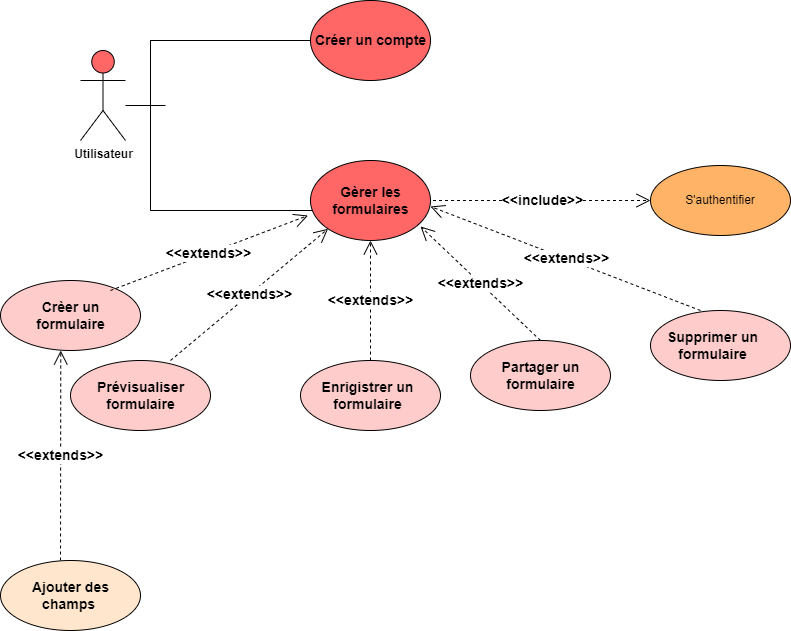

The diagram above was exported from draw.io. Its source (the exported page's mxGraphModel, read from the mxfile embedded in the PNG):
<mxGraphModel dx="1720" dy="707" grid="1" gridSize="10" guides="1" tooltips="1" connect="1" arrows="1" fold="1" page="1" pageScale="1" pageWidth="827" pageHeight="1169" math="0" shadow="0">
  <root>
    <mxCell id="0" />
    <mxCell id="1" parent="0" />
    <mxCell id="kzPy7Fx-X5j-Zd4WhTd7-2" value="&lt;b&gt;Utilisateur&lt;/b&gt;" style="shape=umlActor;verticalLabelPosition=bottom;verticalAlign=top;html=1;outlineConnect=0;fillColor=#FF6666;" parent="1" vertex="1">
      <mxGeometry x="110" y="530" width="45" height="90" as="geometry" />
    </mxCell>
    <mxCell id="kzPy7Fx-X5j-Zd4WhTd7-6" value="" style="endArrow=none;html=1;rounded=0;" parent="1" edge="1">
      <mxGeometry width="50" height="50" relative="1" as="geometry">
        <mxPoint x="190" y="520" as="sourcePoint" />
        <mxPoint x="345" y="520" as="targetPoint" />
        <Array as="points">
          <mxPoint x="180" y="520" />
        </Array>
      </mxGeometry>
    </mxCell>
    <mxCell id="kzPy7Fx-X5j-Zd4WhTd7-10" value="" style="endArrow=none;html=1;rounded=0;" parent="1" edge="1">
      <mxGeometry width="50" height="50" relative="1" as="geometry">
        <mxPoint x="190" y="520" as="sourcePoint" />
        <mxPoint x="180" y="690" as="targetPoint" />
        <Array as="points">
          <mxPoint x="180" y="520" />
        </Array>
      </mxGeometry>
    </mxCell>
    <mxCell id="kzPy7Fx-X5j-Zd4WhTd7-11" value="" style="endArrow=none;html=1;rounded=0;" parent="1" edge="1">
      <mxGeometry width="50" height="50" relative="1" as="geometry">
        <mxPoint x="155" y="585" as="sourcePoint" />
        <mxPoint x="195" y="585" as="targetPoint" />
      </mxGeometry>
    </mxCell>
    <mxCell id="kzPy7Fx-X5j-Zd4WhTd7-12" value="" style="endArrow=none;html=1;rounded=0;" parent="1" edge="1">
      <mxGeometry width="50" height="50" relative="1" as="geometry">
        <mxPoint x="190" y="690" as="sourcePoint" />
        <mxPoint x="345" y="690" as="targetPoint" />
        <Array as="points">
          <mxPoint x="180" y="690" />
        </Array>
      </mxGeometry>
    </mxCell>
    <mxCell id="kzPy7Fx-X5j-Zd4WhTd7-13" value="" style="ellipse;whiteSpace=wrap;html=1;fillColor=#FF6666;" parent="1" vertex="1">
      <mxGeometry x="340" y="480" width="120" height="80" as="geometry" />
    </mxCell>
    <mxCell id="kzPy7Fx-X5j-Zd4WhTd7-14" value="" style="ellipse;whiteSpace=wrap;html=1;fillColor=#FF6666;" parent="1" vertex="1">
      <mxGeometry x="340" y="640" width="120" height="80" as="geometry" />
    </mxCell>
    <mxCell id="kzPy7Fx-X5j-Zd4WhTd7-15" value="&lt;b&gt;&lt;font style=&quot;font-size: 14px;&quot;&gt;Créer un compte&lt;/font&gt;&lt;/b&gt;" style="text;strokeColor=none;align=center;fillColor=none;html=1;verticalAlign=middle;whiteSpace=wrap;rounded=0;" parent="1" vertex="1">
      <mxGeometry x="337.5" y="505" width="125" height="30" as="geometry" />
    </mxCell>
    <mxCell id="kzPy7Fx-X5j-Zd4WhTd7-16" value="&lt;span style=&quot;font-size: 14px;&quot;&gt;&lt;b&gt;Gèrer les formulaires&lt;/b&gt;&lt;/span&gt;" style="text;strokeColor=none;align=center;fillColor=none;html=1;verticalAlign=middle;whiteSpace=wrap;rounded=0;" parent="1" vertex="1">
      <mxGeometry x="337.5" y="665" width="125" height="30" as="geometry" />
    </mxCell>
    <mxCell id="kzPy7Fx-X5j-Zd4WhTd7-18" value="&lt;b&gt;&lt;font style=&quot;font-size: 14px;&quot;&gt;&amp;lt;&amp;lt;include&amp;gt;&amp;gt;&lt;/font&gt;&lt;/b&gt;" style="endArrow=open;endSize=12;dashed=1;html=1;rounded=0;exitX=1;exitY=0.5;exitDx=0;exitDy=0;" parent="1" source="kzPy7Fx-X5j-Zd4WhTd7-16" edge="1">
      <mxGeometry width="160" relative="1" as="geometry">
        <mxPoint x="640" y="849.5" as="sourcePoint" />
        <mxPoint x="680" y="680" as="targetPoint" />
      </mxGeometry>
    </mxCell>
    <mxCell id="kzPy7Fx-X5j-Zd4WhTd7-19" value="S'authentifier" style="ellipse;whiteSpace=wrap;html=1;fillColor=#FFB366;" parent="1" vertex="1">
      <mxGeometry x="680" y="645" width="140" height="70" as="geometry" />
    </mxCell>
    <mxCell id="kzPy7Fx-X5j-Zd4WhTd7-23" value="" style="ellipse;whiteSpace=wrap;html=1;fillColor=#FFCCCC;" parent="1" vertex="1">
      <mxGeometry x="30" y="760" width="140" height="70" as="geometry" />
    </mxCell>
    <mxCell id="kzPy7Fx-X5j-Zd4WhTd7-24" value="" style="ellipse;whiteSpace=wrap;html=1;fillColor=#FFCCCC;" parent="1" vertex="1">
      <mxGeometry x="330" y="840" width="140" height="70" as="geometry" />
    </mxCell>
    <mxCell id="kzPy7Fx-X5j-Zd4WhTd7-25" value="&lt;span style=&quot;color: rgba(0, 0, 0, 0); font-family: monospace; font-size: 0px; text-align: start; text-wrap: nowrap;&quot;&gt;%3CmxGraphModel%3E%3Croot%3E%3CmxCell%20id%3D%220%22%2F%3E%3CmxCell%20id%3D%221%22%20parent%3D%220%22%2F%3E%3CmxCell%20id%3D%222%22%20value%3D%22%26lt%3Bspan%20style%3D%26quot%3Bfont-size%3A%2014px%3B%26quot%3B%26gt%3B%26lt%3Bb%26gt%3BPr%C3%A9visualiser%20formulaire%26lt%3B%2Fb%26gt%3B%26lt%3B%2Fspan%26gt%3B%22%20style%3D%22text%3BstrokeColor%3Dnone%3Balign%3Dcenter%3BfillColor%3Dnone%3Bhtml%3D1%3BverticalAlign%3Dmiddle%3BwhiteSpace%3Dwrap%3Brounded%3D0%3B%22%20vertex%3D%221%22%20parent%3D%221%22%3E%3CmxGeometry%20x%3D%22107.5%22%20y%3D%22860%22%20width%3D%22125%22%20height%3D%2230%22%20as%3D%22geometry%22%2F%3E%3C%2FmxCell%3E%3C%2Froot%3E%3C%2FmxGraphModel%3E&lt;/span&gt;&lt;span style=&quot;color: rgba(0, 0, 0, 0); font-family: monospace; font-size: 0px; text-align: start; text-wrap: nowrap;&quot;&gt;%3CmxGraphModel%3E%3Croot%3E%3CmxCell%20id%3D%220%22%2F%3E%3CmxCell%20id%3D%221%22%20parent%3D%220%22%2F%3E%3CmxCell%20id%3D%222%22%20value%3D%22%26lt%3Bspan%20style%3D%26quot%3Bfont-size%3A%2014px%3B%26quot%3B%26gt%3B%26lt%3Bb%26gt%3BPr%C3%A9visualiser%20formulaire%26lt%3B%2Fb%26gt%3B%26lt%3B%2Fspan%26gt%3B%22%20style%3D%22text%3BstrokeColor%3Dnone%3Balign%3Dcenter%3BfillColor%3Dnone%3Bhtml%3D1%3BverticalAlign%3Dmiddle%3BwhiteSpace%3Dwrap%3Brounded%3D0%3B%22%20vertex%3D%221%22%20parent%3D%221%22%3E%3CmxGeometry%20x%3D%22107.5%22%20y%3D%22860%22%20width%3D%22125%22%20height%3D%2230%22%20as%3D%22geometry%22%2F%3E%3C%2FmxCell%3E%3C%2Froot%3E%3C%2FmxGraphModel%3E&lt;/span&gt;" style="ellipse;whiteSpace=wrap;html=1;fillColor=#FFCCCC;" parent="1" vertex="1">
      <mxGeometry x="500" y="820" width="140" height="70" as="geometry" />
    </mxCell>
    <mxCell id="kzPy7Fx-X5j-Zd4WhTd7-27" value="" style="ellipse;whiteSpace=wrap;html=1;fillColor=#FFCCCC;" parent="1" vertex="1">
      <mxGeometry x="100" y="840" width="140" height="70" as="geometry" />
    </mxCell>
    <mxCell id="kzPy7Fx-X5j-Zd4WhTd7-29" value="&lt;b&gt;&lt;font style=&quot;font-size: 14px;&quot;&gt;&amp;lt;&amp;lt;extends&amp;gt;&amp;gt;&lt;/font&gt;&lt;/b&gt;" style="endArrow=open;endSize=12;dashed=1;html=1;rounded=0;exitX=1;exitY=0.5;exitDx=0;exitDy=0;entryX=0;entryY=1;entryDx=0;entryDy=0;" parent="1" target="kzPy7Fx-X5j-Zd4WhTd7-16" edge="1">
      <mxGeometry width="160" relative="1" as="geometry">
        <mxPoint x="140" y="770" as="sourcePoint" />
        <mxPoint x="357" y="770" as="targetPoint" />
      </mxGeometry>
    </mxCell>
    <mxCell id="kzPy7Fx-X5j-Zd4WhTd7-30" value="&lt;b&gt;&lt;font style=&quot;font-size: 14px;&quot;&gt;&amp;lt;&amp;lt;extends&amp;gt;&amp;gt;&lt;/font&gt;&lt;/b&gt;" style="endArrow=open;endSize=12;dashed=1;html=1;rounded=0;exitX=1;exitY=0.5;exitDx=0;exitDy=0;entryX=0;entryY=1;entryDx=0;entryDy=0;" parent="1" target="kzPy7Fx-X5j-Zd4WhTd7-14" edge="1">
      <mxGeometry x="0.003" width="160" relative="1" as="geometry">
        <mxPoint x="200" y="840" as="sourcePoint" />
        <mxPoint x="398" y="765" as="targetPoint" />
        <mxPoint as="offset" />
      </mxGeometry>
    </mxCell>
    <mxCell id="kzPy7Fx-X5j-Zd4WhTd7-31" value="&lt;b&gt;&lt;font style=&quot;font-size: 14px;&quot;&gt;&amp;lt;&amp;lt;extends&amp;gt;&amp;gt;&lt;/font&gt;&lt;/b&gt;" style="endArrow=open;endSize=12;dashed=1;html=1;rounded=0;entryX=0.5;entryY=1;entryDx=0;entryDy=0;" parent="1" target="kzPy7Fx-X5j-Zd4WhTd7-14" edge="1">
      <mxGeometry width="160" relative="1" as="geometry">
        <mxPoint x="400" y="840" as="sourcePoint" />
        <mxPoint x="428" y="729" as="targetPoint" />
      </mxGeometry>
    </mxCell>
    <mxCell id="kzPy7Fx-X5j-Zd4WhTd7-32" value="&lt;b&gt;&lt;font style=&quot;font-size: 14px;&quot;&gt;&amp;lt;&amp;lt;extends&amp;gt;&amp;gt;&lt;/font&gt;&lt;/b&gt;" style="endArrow=open;endSize=12;dashed=1;html=1;rounded=0;exitX=0.5;exitY=0;exitDx=0;exitDy=0;entryX=0.917;entryY=0.825;entryDx=0;entryDy=0;entryPerimeter=0;" parent="1" source="kzPy7Fx-X5j-Zd4WhTd7-25" target="kzPy7Fx-X5j-Zd4WhTd7-14" edge="1">
      <mxGeometry x="-0.0035" width="160" relative="1" as="geometry">
        <mxPoint x="540" y="840" as="sourcePoint" />
        <mxPoint x="698" y="708" as="targetPoint" />
        <mxPoint as="offset" />
      </mxGeometry>
    </mxCell>
    <mxCell id="kzPy7Fx-X5j-Zd4WhTd7-33" value="&lt;span style=&quot;font-size: 14px;&quot;&gt;&lt;b&gt;Crèer un formulaire&lt;/b&gt;&lt;/span&gt;" style="text;strokeColor=none;align=center;fillColor=none;html=1;verticalAlign=middle;whiteSpace=wrap;rounded=0;" parent="1" vertex="1">
      <mxGeometry x="37.5" y="780" width="125" height="30" as="geometry" />
    </mxCell>
    <mxCell id="kzPy7Fx-X5j-Zd4WhTd7-34" value="&lt;span style=&quot;font-size: 14px;&quot;&gt;&lt;b&gt;Prévisualiser formulaire&lt;/b&gt;&lt;/span&gt;" style="text;strokeColor=none;align=center;fillColor=none;html=1;verticalAlign=middle;whiteSpace=wrap;rounded=0;" parent="1" vertex="1">
      <mxGeometry x="107.5" y="860" width="125" height="30" as="geometry" />
    </mxCell>
    <mxCell id="kzPy7Fx-X5j-Zd4WhTd7-35" value="&lt;span style=&quot;font-size: 14px;&quot;&gt;&lt;b&gt;Enrigistrer un formulaire&lt;/b&gt;&lt;/span&gt;" style="text;strokeColor=none;align=center;fillColor=none;html=1;verticalAlign=middle;whiteSpace=wrap;rounded=0;" parent="1" vertex="1">
      <mxGeometry x="335" y="860" width="125" height="30" as="geometry" />
    </mxCell>
    <mxCell id="kzPy7Fx-X5j-Zd4WhTd7-36" value="&lt;span style=&quot;font-size: 14px;&quot;&gt;&lt;b&gt;Partager un formulaire&lt;/b&gt;&lt;/span&gt;" style="text;strokeColor=none;align=center;fillColor=none;html=1;verticalAlign=middle;whiteSpace=wrap;rounded=0;" parent="1" vertex="1">
      <mxGeometry x="507.5" y="840" width="125" height="30" as="geometry" />
    </mxCell>
    <mxCell id="kzPy7Fx-X5j-Zd4WhTd7-39" value="&lt;b&gt;&lt;font style=&quot;font-size: 14px;&quot;&gt;&amp;lt;&amp;lt;extends&amp;gt;&amp;gt;&lt;/font&gt;&lt;/b&gt;" style="endArrow=open;endSize=12;dashed=1;html=1;rounded=0;entryX=0.917;entryY=0.825;entryDx=0;entryDy=0;entryPerimeter=0;" parent="1" edge="1">
      <mxGeometry x="-0.0035" width="160" relative="1" as="geometry">
        <mxPoint x="730" y="790" as="sourcePoint" />
        <mxPoint x="460" y="686" as="targetPoint" />
        <mxPoint as="offset" />
      </mxGeometry>
    </mxCell>
    <mxCell id="kzPy7Fx-X5j-Zd4WhTd7-40" value="&lt;span style=&quot;color: rgba(0, 0, 0, 0); font-family: monospace; font-size: 0px; text-align: start; text-wrap: nowrap;&quot;&gt;%3CmxGraphModel%3E%3Croot%3E%3CmxCell%20id%3D%220%22%2F%3E%3CmxCell%20id%3D%221%22%20parent%3D%220%22%2F%3E%3CmxCell%20id%3D%222%22%20value%3D%22%26lt%3Bspan%20style%3D%26quot%3Bfont-size%3A%2014px%3B%26quot%3B%26gt%3B%26lt%3Bb%26gt%3BPr%C3%A9visualiser%20formulaire%26lt%3B%2Fb%26gt%3B%26lt%3B%2Fspan%26gt%3B%22%20style%3D%22text%3BstrokeColor%3Dnone%3Balign%3Dcenter%3BfillColor%3Dnone%3Bhtml%3D1%3BverticalAlign%3Dmiddle%3BwhiteSpace%3Dwrap%3Brounded%3D0%3B%22%20vertex%3D%221%22%20parent%3D%221%22%3E%3CmxGeometry%20x%3D%22107.5%22%20y%3D%22860%22%20width%3D%22125%22%20height%3D%2230%22%20as%3D%22geometry%22%2F%3E%3C%2FmxCell%3E%3C%2Froot%3E%3C%2FmxGraphModel%3E&lt;/span&gt;&lt;span style=&quot;color: rgba(0, 0, 0, 0); font-family: monospace; font-size: 0px; text-align: start; text-wrap: nowrap;&quot;&gt;%3CmxGraphModel%3E%3Croot%3E%3CmxCell%20id%3D%220%22%2F%3E%3CmxCell%20id%3D%221%22%20parent%3D%220%22%2F%3E%3CmxCell%20id%3D%222%22%20value%3D%22%26lt%3Bspan%20style%3D%26quot%3Bfont-size%3A%2014px%3B%26quot%3B%26gt%3B%26lt%3Bb%26gt%3BPr%C3%A9visualiser%20formulaire%26lt%3B%2Fb%26gt%3B%26lt%3B%2Fspan%26gt%3B%22%20style%3D%22text%3BstrokeColor%3Dnone%3Balign%3Dcenter%3BfillColor%3Dnone%3Bhtml%3D1%3BverticalAlign%3Dmiddle%3BwhiteSpace%3Dwrap%3Brounded%3D0%3B%22%20vertex%3D%221%22%20parent%3D%221%22%3E%3CmxGeometry%20x%3D%22107.5%22%20y%3D%22860%22%20width%3D%22125%22%20height%3D%2230%22%20as%3D%22geometry%22%2F%3E%3C%2FmxCell%3E%3C%2Froot%3E%3C%2FmxGraphModel%3E&lt;/span&gt;" style="ellipse;whiteSpace=wrap;html=1;fillColor=#FFCCCC;" parent="1" vertex="1">
      <mxGeometry x="680" y="790" width="140" height="70" as="geometry" />
    </mxCell>
    <mxCell id="kzPy7Fx-X5j-Zd4WhTd7-41" value="&lt;span style=&quot;font-size: 14px;&quot;&gt;&lt;b&gt;Supprimer un formulaire&lt;/b&gt;&lt;/span&gt;" style="text;strokeColor=none;align=center;fillColor=none;html=1;verticalAlign=middle;whiteSpace=wrap;rounded=0;" parent="1" vertex="1">
      <mxGeometry x="680" y="810" width="125" height="30" as="geometry" />
    </mxCell>
    <mxCell id="kzPy7Fx-X5j-Zd4WhTd7-42" value="&lt;b&gt;&lt;font style=&quot;font-size: 14px;&quot;&gt;&amp;lt;&amp;lt;extends&amp;gt;&amp;gt;&lt;/font&gt;&lt;/b&gt;" style="endArrow=open;endSize=12;dashed=1;html=1;rounded=0;entryX=0.259;entryY=1;entryDx=0;entryDy=0;entryPerimeter=0;" parent="1" edge="1">
      <mxGeometry width="160" relative="1" as="geometry">
        <mxPoint x="90" y="1040" as="sourcePoint" />
        <mxPoint x="90.25999999999999" y="830" as="targetPoint" />
      </mxGeometry>
    </mxCell>
    <mxCell id="kzPy7Fx-X5j-Zd4WhTd7-43" value="" style="ellipse;whiteSpace=wrap;html=1;fillColor=#FFE6CC;" parent="1" vertex="1">
      <mxGeometry x="30" y="1040" width="140" height="70" as="geometry" />
    </mxCell>
    <mxCell id="kzPy7Fx-X5j-Zd4WhTd7-44" value="&lt;span style=&quot;font-size: 14px;&quot;&gt;&lt;b&gt;Ajouter des champs&amp;nbsp;&lt;/b&gt;&lt;/span&gt;" style="text;strokeColor=none;align=center;fillColor=none;html=1;verticalAlign=middle;whiteSpace=wrap;rounded=0;" parent="1" vertex="1">
      <mxGeometry x="37.5" y="1060" width="125" height="30" as="geometry" />
    </mxCell>
  </root>
</mxGraphModel>